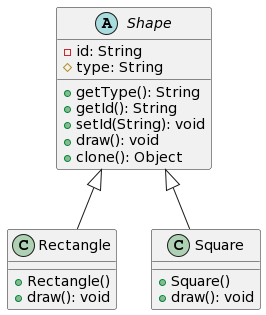

The diagram above was rendered by PlantUML. Its source (embedded in the PNG):
@startuml
abstract class Shape {
    - id: String
    # type: String
    + getType(): String
    + getId(): String
    + setId(String): void
    + draw(): void
    + clone(): Object
}

class Rectangle {
    + Rectangle()
    + draw(): void
}

class Square {
    + Square()
    + draw(): void
}

Shape <|-- Rectangle
Shape <|-- Square
@enduml